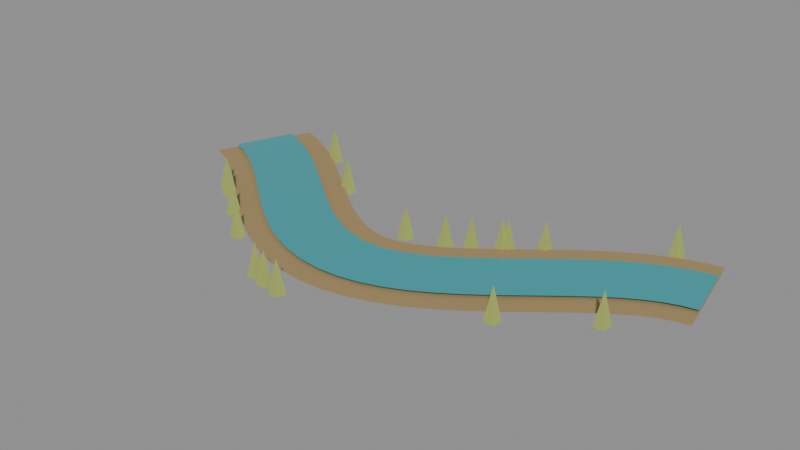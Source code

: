 # Source: FEATURE_FLOODPLAINS_v02.blend  (saved by Blender 5.2.44; exported with 4.5.12 LTS)
import bpy
from mathutils import Matrix  # noqa: F401  (used for matrix-valued properties, if any)

bpy.ops.wm.read_factory_settings(use_empty=True)
scene = bpy.context.scene
scene.name = 'FEATURE_FLOODPLAINS_v02'

# ---- materials (node trees are filled in below, after node groups)
mat_feature_silt = bpy.data.materials.new('Feature_silt')
mat_feature_silt.diffuse_color = (0.36, 0.25, 0.11, 1.0)
mat_feature_water = bpy.data.materials.new('Feature_water')
mat_feature_water.diffuse_color = (0.04, 0.35, 0.39, 1.0)
mat_feature_reeds = bpy.data.materials.new('Feature_reeds')
mat_feature_reeds.diffuse_color = (0.36, 0.42, 0.1, 1.0)

# ---- material node trees
mat_feature_silt.use_nodes = True; mat_feature_silt.node_tree.nodes.clear()
_N = mat_feature_silt.node_tree.nodes; _L = mat_feature_silt.node_tree.links
n0 = _N.new('ShaderNodeBsdfPrincipled'); n0.name = 'Principled BSDF'; n0.location = (-200, 100)
n0.inputs[0].default_value = (0.36, 0.25, 0.11, 1.0)
n0.inputs[2].default_value = 0.85
n0.inputs[10].default_value = 0.005
n1 = _N.new('ShaderNodeOutputMaterial'); n1.name = 'Material Output'; n1.location = (200, 100)
_L.new(n0.outputs[0], n1.inputs[0])
n1.is_active_output = True
mat_feature_water.use_nodes = True; mat_feature_water.node_tree.nodes.clear()
_N = mat_feature_water.node_tree.nodes; _L = mat_feature_water.node_tree.links
n0 = _N.new('ShaderNodeBsdfPrincipled'); n0.name = 'Principled BSDF'; n0.location = (-200, 100)
n0.inputs[0].default_value = (0.04, 0.35, 0.39, 1.0)
n0.inputs[2].default_value = 0.18
n0.inputs[10].default_value = 0.005
n1 = _N.new('ShaderNodeOutputMaterial'); n1.name = 'Material Output'; n1.location = (200, 100)
_L.new(n0.outputs[0], n1.inputs[0])
n1.is_active_output = True
mat_feature_reeds.use_nodes = True; mat_feature_reeds.node_tree.nodes.clear()
_N = mat_feature_reeds.node_tree.nodes; _L = mat_feature_reeds.node_tree.links
n0 = _N.new('ShaderNodeBsdfPrincipled'); n0.name = 'Principled BSDF'; n0.location = (-200, 100)
n0.inputs[0].default_value = (0.36, 0.42, 0.1, 1.0)
n0.inputs[2].default_value = 0.85
n0.inputs[10].default_value = 0.005
n1 = _N.new('ShaderNodeOutputMaterial'); n1.name = 'Material Output'; n1.location = (200, 100)
_L.new(n0.outputs[0], n1.inputs[0])
n1.is_active_output = True

# ---- meshes
me_alluvial_banks_002 = bpy.data.meshes.new('Alluvial_banks.002')
me_alluvial_banks_002.from_pydata([(-0.7204, 0.3485, 0.017), (-0.8396, 0.05158, 0.017), (-0.6607, 0.3243, 0.017), (-0.7953, 0.034, 0.017), (-0.5959, 0.2903, 0.017), (-0.7561, 0.01331, 0.017), (-0.5348, 0.2518, 0.017), (-0.7132, -0.01379, 0.017), (-0.4767, 0.2104, 0.017), (-0.6673, -0.04659, 0.017), (-0.4213, 0.1678, 0.017), (-0.6187, -0.084, 0.017), (-0.3681, 0.1253, 0.017), (-0.5679, -0.1246, 0.017), (-0.3172, 0.08466, 0.017), (-0.5148, -0.1671, 0.017), (-0.2686, 0.04718, 0.017), (-0.4594, -0.2097, 0.017), (-0.2226, 0.01429, 0.017), (-0.4014, -0.2511, 0.017), (-0.1797, -0.01291, 0.017), (-0.3403, -0.2897, 0.017), (-0.1404, -0.03371, 0.017), (-0.2756, -0.3238, 0.017), (-0.1052, -0.04803, 0.017), (-0.2068, -0.3515, 0.017), (-0.07386, -0.05643, 0.017), (-0.1341, -0.3707, 0.017), (-0.04531, -0.05984, 0.017), (-0.05869, -0.3796, 0.017), (-0.01743, -0.05887, 0.017), (0.01743, -0.377, 0.017), (0.01216, -0.05334, 0.017), (0.09184, -0.3633, 0.017), (0.04517, -0.04239, 0.017), (0.1628, -0.34, 0.017), (0.08225, -0.02519, 0.017), (0.2297, -0.3092, 0.017), (0.1232, -0.001468, 0.017), (0.2928, -0.2729, 0.017), (0.1676, 0.0284, 0.017), (0.3524, -0.2328, 0.017), (0.2148, 0.0635, 0.017), (0.4092, -0.1907, 0.017), (0.2644, 0.1026, 0.017), (0.4636, -0.1479, 0.017), (0.3164, 0.1443, 0.017), (0.5156, -0.1061, 0.017), (0.3705, 0.187, 0.017), (0.5655, -0.06673, 0.017), (0.4271, 0.2293, 0.017), (0.6129, -0.03123, 0.017), (0.4864, 0.2695, 0.017), (0.6576, -0.0008737, 0.017), (0.5492, 0.3062, 0.017), (0.6988, 0.0234, 0.017), (0.6157, 0.3376, 0.017), (0.7363, 0.04116, 0.017), (0.6864, 0.3616, 0.017), (0.7696, 0.05262, 0.017), (0.749, 0.3744, 0.017), (0.811, 0.06044, 0.017)], [], [(0, 1, 3, 2), (2, 3, 5, 4), (4, 5, 7, 6), (6, 7, 9, 8), (8, 9, 11, 10), (10, 11, 13, 12), (12, 13, 15, 14), (14, 15, 17, 16), (16, 17, 19, 18), (18, 19, 21, 20), (20, 21, 23, 22), (22, 23, 25, 24), (24, 25, 27, 26), (26, 27, 29, 28), (28, 29, 31, 30), (30, 31, 33, 32), (32, 33, 35, 34), (34, 35, 37, 36), (36, 37, 39, 38), (38, 39, 41, 40), (40, 41, 43, 42), (42, 43, 45, 44), (44, 45, 47, 46), (46, 47, 49, 48), (48, 49, 51, 50), (50, 51, 53, 52), (52, 53, 55, 54), (54, 55, 57, 56), (56, 57, 59, 58), (58, 59, 61, 60)])
me_alluvial_banks_002.materials.append(mat_feature_silt)
me_alluvial_banks_002.update()
me_river_channel_002 = bpy.data.meshes.new('River_channel.002')
me_river_channel_002.from_pydata([(-0.7446, 0.2882, 0.025), (-0.8154, 0.1119, 0.025), (-0.688, 0.2653, 0.025), (-0.768, 0.09297, 0.025), (-0.6284, 0.2341, 0.025), (-0.7236, 0.06958, 0.025), (-0.571, 0.1979, 0.025), (-0.677, 0.04016, 0.025), (-0.5154, 0.1582, 0.025), (-0.6286, 0.005619, 0.025), (-0.4614, 0.1166, 0.025), (-0.5786, -0.03286, 0.025), (-0.4087, 0.07457, 0.025), (-0.5273, -0.07387, 0.025), (-0.3573, 0.03353, 0.025), (-0.4747, -0.1159, 0.025), (-0.3074, -0.005003, 0.025), (-0.4206, -0.1576, 0.025), (-0.2589, -0.03962, 0.025), (-0.3651, -0.1972, 0.025), (-0.2123, -0.06913, 0.025), (-0.3077, -0.2335, 0.025), (-0.1679, -0.09263, 0.025), (-0.2481, -0.2649, 0.025), (-0.1258, -0.1097, 0.025), (-0.1862, -0.2898, 0.025), (-0.08611, -0.1203, 0.025), (-0.1219, -0.3069, 0.025), (-0.04803, -0.1248, 0.025), (-0.05597, -0.3146, 0.025), (-0.01035, -0.1235, 0.025), (0.01035, -0.3124, 0.025), (0.02834, -0.1163, 0.025), (0.07566, -0.3003, 0.025), (0.06907, -0.1028, 0.025), (0.1389, -0.2795, 0.025), (0.1122, -0.08287, 0.025), (0.1998, -0.2515, 0.025), (0.1577, -0.05659, 0.025), (0.2583, -0.2177, 0.025), (0.2051, -0.02466, 0.025), (0.3149, -0.1798, 0.025), (0.2543, 0.01188, 0.025), (0.3697, -0.139, 0.025), (0.3049, 0.05171, 0.025), (0.4231, -0.09703, 0.025), (0.3568, 0.0934, 0.025), (0.4752, -0.05525, 0.025), (0.4101, 0.1354, 0.025), (0.5259, -0.0152, 0.025), (0.4648, 0.1763, 0.025), (0.5752, 0.02168, 0.025), (0.5212, 0.2146, 0.025), (0.6228, 0.05405, 0.025), (0.5796, 0.2488, 0.025), (0.6684, 0.08085, 0.025), (0.6402, 0.2774, 0.025), (0.7118, 0.1014, 0.025), (0.7033, 0.2988, 0.025), (0.7527, 0.1154, 0.025), (0.7616, 0.3106, 0.025), (0.7984, 0.1242, 0.025)], [], [(0, 1, 3, 2), (2, 3, 5, 4), (4, 5, 7, 6), (6, 7, 9, 8), (8, 9, 11, 10), (10, 11, 13, 12), (12, 13, 15, 14), (14, 15, 17, 16), (16, 17, 19, 18), (18, 19, 21, 20), (20, 21, 23, 22), (22, 23, 25, 24), (24, 25, 27, 26), (26, 27, 29, 28), (28, 29, 31, 30), (30, 31, 33, 32), (32, 33, 35, 34), (34, 35, 37, 36), (36, 37, 39, 38), (38, 39, 41, 40), (40, 41, 43, 42), (42, 43, 45, 44), (44, 45, 47, 46), (46, 47, 49, 48), (48, 49, 51, 50), (50, 51, 53, 52), (52, 53, 55, 54), (54, 55, 57, 56), (56, 57, 59, 58), (58, 59, 61, 60)])
me_river_channel_002.materials.append(mat_feature_water)
me_river_channel_002.update()
me_cone_850 = bpy.data.meshes.new('Cone.850')
me_cone_850.from_pydata([(0.0, 0.025, -0.05), (0.02378, 0.007725, -0.05), (0.01469, -0.02023, -0.05), (-0.01469, -0.02023, -0.05), (-0.02378, 0.007725, -0.05), (0.0, 0.0, 0.05)], [], [(0, 5, 1), (1, 5, 2), (2, 5, 3), (0, 1, 2, 3, 4), (3, 5, 4), (4, 5, 0)])
_uv = me_cone_850.uv_layers.new(name='UVMap')
_uv.uv.foreach_set('vector', [0.25, 0.49, 0.25, 0.25, 0.4783, 0.3242, 0.4783, 0.3242, 0.25, 0.25, 0.3911, 0.05584, 0.3911, 0.05584, 0.25, 0.25, 0.1089, 0.05584, 0.75, 0.49, 0.9783, 0.3242, 0.8911, 0.05584, 0.6089, 0.05584, 0.5217, 0.3242, 0.1089, 0.05584, 0.25, 0.25, 0.02175, 0.3242, 0.02175, 0.3242, 0.25, 0.25, 0.25, 0.49])
me_cone_850.materials.append(mat_feature_reeds)
me_cone_850.update()
me_cone_851 = bpy.data.meshes.new('Cone.851')
me_cone_851.from_pydata([(0.0, 0.025, -0.05), (0.02378, 0.007725, -0.05), (0.01469, -0.02023, -0.05), (-0.01469, -0.02023, -0.05), (-0.02378, 0.007725, -0.05), (0.0, 0.0, 0.05)], [], [(0, 5, 1), (1, 5, 2), (2, 5, 3), (0, 1, 2, 3, 4), (3, 5, 4), (4, 5, 0)])
_uv = me_cone_851.uv_layers.new(name='UVMap')
_uv.uv.foreach_set('vector', [0.25, 0.49, 0.25, 0.25, 0.4783, 0.3242, 0.4783, 0.3242, 0.25, 0.25, 0.3911, 0.05584, 0.3911, 0.05584, 0.25, 0.25, 0.1089, 0.05584, 0.75, 0.49, 0.9783, 0.3242, 0.8911, 0.05584, 0.6089, 0.05584, 0.5217, 0.3242, 0.1089, 0.05584, 0.25, 0.25, 0.02175, 0.3242, 0.02175, 0.3242, 0.25, 0.25, 0.25, 0.49])
me_cone_851.materials.append(mat_feature_reeds)
me_cone_851.update()
me_cone_852 = bpy.data.meshes.new('Cone.852')
me_cone_852.from_pydata([(0.0, 0.025, -0.05), (0.02378, 0.007725, -0.05), (0.01469, -0.02023, -0.05), (-0.01469, -0.02023, -0.05), (-0.02378, 0.007725, -0.05), (0.0, 0.0, 0.05)], [], [(0, 5, 1), (1, 5, 2), (2, 5, 3), (0, 1, 2, 3, 4), (3, 5, 4), (4, 5, 0)])
_uv = me_cone_852.uv_layers.new(name='UVMap')
_uv.uv.foreach_set('vector', [0.25, 0.49, 0.25, 0.25, 0.4783, 0.3242, 0.4783, 0.3242, 0.25, 0.25, 0.3911, 0.05584, 0.3911, 0.05584, 0.25, 0.25, 0.1089, 0.05584, 0.75, 0.49, 0.9783, 0.3242, 0.8911, 0.05584, 0.6089, 0.05584, 0.5217, 0.3242, 0.1089, 0.05584, 0.25, 0.25, 0.02175, 0.3242, 0.02175, 0.3242, 0.25, 0.25, 0.25, 0.49])
me_cone_852.materials.append(mat_feature_reeds)
me_cone_852.update()
me_cone_853 = bpy.data.meshes.new('Cone.853')
me_cone_853.from_pydata([(0.0, 0.025, -0.05), (0.02378, 0.007725, -0.05), (0.01469, -0.02023, -0.05), (-0.01469, -0.02023, -0.05), (-0.02378, 0.007725, -0.05), (0.0, 0.0, 0.05)], [], [(0, 5, 1), (1, 5, 2), (2, 5, 3), (0, 1, 2, 3, 4), (3, 5, 4), (4, 5, 0)])
_uv = me_cone_853.uv_layers.new(name='UVMap')
_uv.uv.foreach_set('vector', [0.25, 0.49, 0.25, 0.25, 0.4783, 0.3242, 0.4783, 0.3242, 0.25, 0.25, 0.3911, 0.05584, 0.3911, 0.05584, 0.25, 0.25, 0.1089, 0.05584, 0.75, 0.49, 0.9783, 0.3242, 0.8911, 0.05584, 0.6089, 0.05584, 0.5217, 0.3242, 0.1089, 0.05584, 0.25, 0.25, 0.02175, 0.3242, 0.02175, 0.3242, 0.25, 0.25, 0.25, 0.49])
me_cone_853.materials.append(mat_feature_reeds)
me_cone_853.update()
me_cone_854 = bpy.data.meshes.new('Cone.854')
me_cone_854.from_pydata([(0.0, 0.025, -0.05), (0.02378, 0.007725, -0.05), (0.01469, -0.02023, -0.05), (-0.01469, -0.02023, -0.05), (-0.02378, 0.007725, -0.05), (0.0, 0.0, 0.05)], [], [(0, 5, 1), (1, 5, 2), (2, 5, 3), (0, 1, 2, 3, 4), (3, 5, 4), (4, 5, 0)])
_uv = me_cone_854.uv_layers.new(name='UVMap')
_uv.uv.foreach_set('vector', [0.25, 0.49, 0.25, 0.25, 0.4783, 0.3242, 0.4783, 0.3242, 0.25, 0.25, 0.3911, 0.05584, 0.3911, 0.05584, 0.25, 0.25, 0.1089, 0.05584, 0.75, 0.49, 0.9783, 0.3242, 0.8911, 0.05584, 0.6089, 0.05584, 0.5217, 0.3242, 0.1089, 0.05584, 0.25, 0.25, 0.02175, 0.3242, 0.02175, 0.3242, 0.25, 0.25, 0.25, 0.49])
me_cone_854.materials.append(mat_feature_reeds)
me_cone_854.update()
me_cone_855 = bpy.data.meshes.new('Cone.855')
me_cone_855.from_pydata([(0.0, 0.025, -0.05), (0.02378, 0.007725, -0.05), (0.01469, -0.02023, -0.05), (-0.01469, -0.02023, -0.05), (-0.02378, 0.007725, -0.05), (0.0, 0.0, 0.05)], [], [(0, 5, 1), (1, 5, 2), (2, 5, 3), (0, 1, 2, 3, 4), (3, 5, 4), (4, 5, 0)])
_uv = me_cone_855.uv_layers.new(name='UVMap')
_uv.uv.foreach_set('vector', [0.25, 0.49, 0.25, 0.25, 0.4783, 0.3242, 0.4783, 0.3242, 0.25, 0.25, 0.3911, 0.05584, 0.3911, 0.05584, 0.25, 0.25, 0.1089, 0.05584, 0.75, 0.49, 0.9783, 0.3242, 0.8911, 0.05584, 0.6089, 0.05584, 0.5217, 0.3242, 0.1089, 0.05584, 0.25, 0.25, 0.02175, 0.3242, 0.02175, 0.3242, 0.25, 0.25, 0.25, 0.49])
me_cone_855.materials.append(mat_feature_reeds)
me_cone_855.update()
me_cone_856 = bpy.data.meshes.new('Cone.856')
me_cone_856.from_pydata([(0.0, 0.025, -0.05), (0.02378, 0.007725, -0.05), (0.01469, -0.02023, -0.05), (-0.01469, -0.02023, -0.05), (-0.02378, 0.007725, -0.05), (0.0, 0.0, 0.05)], [], [(0, 5, 1), (1, 5, 2), (2, 5, 3), (0, 1, 2, 3, 4), (3, 5, 4), (4, 5, 0)])
_uv = me_cone_856.uv_layers.new(name='UVMap')
_uv.uv.foreach_set('vector', [0.25, 0.49, 0.25, 0.25, 0.4783, 0.3242, 0.4783, 0.3242, 0.25, 0.25, 0.3911, 0.05584, 0.3911, 0.05584, 0.25, 0.25, 0.1089, 0.05584, 0.75, 0.49, 0.9783, 0.3242, 0.8911, 0.05584, 0.6089, 0.05584, 0.5217, 0.3242, 0.1089, 0.05584, 0.25, 0.25, 0.02175, 0.3242, 0.02175, 0.3242, 0.25, 0.25, 0.25, 0.49])
me_cone_856.materials.append(mat_feature_reeds)
me_cone_856.update()
me_cone_857 = bpy.data.meshes.new('Cone.857')
me_cone_857.from_pydata([(0.0, 0.025, -0.05), (0.02378, 0.007725, -0.05), (0.01469, -0.02023, -0.05), (-0.01469, -0.02023, -0.05), (-0.02378, 0.007725, -0.05), (0.0, 0.0, 0.05)], [], [(0, 5, 1), (1, 5, 2), (2, 5, 3), (0, 1, 2, 3, 4), (3, 5, 4), (4, 5, 0)])
_uv = me_cone_857.uv_layers.new(name='UVMap')
_uv.uv.foreach_set('vector', [0.25, 0.49, 0.25, 0.25, 0.4783, 0.3242, 0.4783, 0.3242, 0.25, 0.25, 0.3911, 0.05584, 0.3911, 0.05584, 0.25, 0.25, 0.1089, 0.05584, 0.75, 0.49, 0.9783, 0.3242, 0.8911, 0.05584, 0.6089, 0.05584, 0.5217, 0.3242, 0.1089, 0.05584, 0.25, 0.25, 0.02175, 0.3242, 0.02175, 0.3242, 0.25, 0.25, 0.25, 0.49])
me_cone_857.materials.append(mat_feature_reeds)
me_cone_857.update()
me_cone_858 = bpy.data.meshes.new('Cone.858')
me_cone_858.from_pydata([(0.0, 0.025, -0.05), (0.02378, 0.007725, -0.05), (0.01469, -0.02023, -0.05), (-0.01469, -0.02023, -0.05), (-0.02378, 0.007725, -0.05), (0.0, 0.0, 0.05)], [], [(0, 5, 1), (1, 5, 2), (2, 5, 3), (0, 1, 2, 3, 4), (3, 5, 4), (4, 5, 0)])
_uv = me_cone_858.uv_layers.new(name='UVMap')
_uv.uv.foreach_set('vector', [0.25, 0.49, 0.25, 0.25, 0.4783, 0.3242, 0.4783, 0.3242, 0.25, 0.25, 0.3911, 0.05584, 0.3911, 0.05584, 0.25, 0.25, 0.1089, 0.05584, 0.75, 0.49, 0.9783, 0.3242, 0.8911, 0.05584, 0.6089, 0.05584, 0.5217, 0.3242, 0.1089, 0.05584, 0.25, 0.25, 0.02175, 0.3242, 0.02175, 0.3242, 0.25, 0.25, 0.25, 0.49])
me_cone_858.materials.append(mat_feature_reeds)
me_cone_858.update()
me_cone_859 = bpy.data.meshes.new('Cone.859')
me_cone_859.from_pydata([(0.0, 0.025, -0.05), (0.02378, 0.007725, -0.05), (0.01469, -0.02023, -0.05), (-0.01469, -0.02023, -0.05), (-0.02378, 0.007725, -0.05), (0.0, 0.0, 0.05)], [], [(0, 5, 1), (1, 5, 2), (2, 5, 3), (0, 1, 2, 3, 4), (3, 5, 4), (4, 5, 0)])
_uv = me_cone_859.uv_layers.new(name='UVMap')
_uv.uv.foreach_set('vector', [0.25, 0.49, 0.25, 0.25, 0.4783, 0.3242, 0.4783, 0.3242, 0.25, 0.25, 0.3911, 0.05584, 0.3911, 0.05584, 0.25, 0.25, 0.1089, 0.05584, 0.75, 0.49, 0.9783, 0.3242, 0.8911, 0.05584, 0.6089, 0.05584, 0.5217, 0.3242, 0.1089, 0.05584, 0.25, 0.25, 0.02175, 0.3242, 0.02175, 0.3242, 0.25, 0.25, 0.25, 0.49])
me_cone_859.materials.append(mat_feature_reeds)
me_cone_859.update()
me_cone_860 = bpy.data.meshes.new('Cone.860')
me_cone_860.from_pydata([(0.0, 0.025, -0.05), (0.02378, 0.007725, -0.05), (0.01469, -0.02023, -0.05), (-0.01469, -0.02023, -0.05), (-0.02378, 0.007725, -0.05), (0.0, 0.0, 0.05)], [], [(0, 5, 1), (1, 5, 2), (2, 5, 3), (0, 1, 2, 3, 4), (3, 5, 4), (4, 5, 0)])
_uv = me_cone_860.uv_layers.new(name='UVMap')
_uv.uv.foreach_set('vector', [0.25, 0.49, 0.25, 0.25, 0.4783, 0.3242, 0.4783, 0.3242, 0.25, 0.25, 0.3911, 0.05584, 0.3911, 0.05584, 0.25, 0.25, 0.1089, 0.05584, 0.75, 0.49, 0.9783, 0.3242, 0.8911, 0.05584, 0.6089, 0.05584, 0.5217, 0.3242, 0.1089, 0.05584, 0.25, 0.25, 0.02175, 0.3242, 0.02175, 0.3242, 0.25, 0.25, 0.25, 0.49])
me_cone_860.materials.append(mat_feature_reeds)
me_cone_860.update()
me_cone_861 = bpy.data.meshes.new('Cone.861')
me_cone_861.from_pydata([(0.0, 0.025, -0.05), (0.02378, 0.007725, -0.05), (0.01469, -0.02023, -0.05), (-0.01469, -0.02023, -0.05), (-0.02378, 0.007725, -0.05), (0.0, 0.0, 0.05)], [], [(0, 5, 1), (1, 5, 2), (2, 5, 3), (0, 1, 2, 3, 4), (3, 5, 4), (4, 5, 0)])
_uv = me_cone_861.uv_layers.new(name='UVMap')
_uv.uv.foreach_set('vector', [0.25, 0.49, 0.25, 0.25, 0.4783, 0.3242, 0.4783, 0.3242, 0.25, 0.25, 0.3911, 0.05584, 0.3911, 0.05584, 0.25, 0.25, 0.1089, 0.05584, 0.75, 0.49, 0.9783, 0.3242, 0.8911, 0.05584, 0.6089, 0.05584, 0.5217, 0.3242, 0.1089, 0.05584, 0.25, 0.25, 0.02175, 0.3242, 0.02175, 0.3242, 0.25, 0.25, 0.25, 0.49])
me_cone_861.materials.append(mat_feature_reeds)
me_cone_861.update()
me_cone_862 = bpy.data.meshes.new('Cone.862')
me_cone_862.from_pydata([(0.0, 0.025, -0.05), (0.02378, 0.007725, -0.05), (0.01469, -0.02023, -0.05), (-0.01469, -0.02023, -0.05), (-0.02378, 0.007725, -0.05), (0.0, 0.0, 0.05)], [], [(0, 5, 1), (1, 5, 2), (2, 5, 3), (0, 1, 2, 3, 4), (3, 5, 4), (4, 5, 0)])
_uv = me_cone_862.uv_layers.new(name='UVMap')
_uv.uv.foreach_set('vector', [0.25, 0.49, 0.25, 0.25, 0.4783, 0.3242, 0.4783, 0.3242, 0.25, 0.25, 0.3911, 0.05584, 0.3911, 0.05584, 0.25, 0.25, 0.1089, 0.05584, 0.75, 0.49, 0.9783, 0.3242, 0.8911, 0.05584, 0.6089, 0.05584, 0.5217, 0.3242, 0.1089, 0.05584, 0.25, 0.25, 0.02175, 0.3242, 0.02175, 0.3242, 0.25, 0.25, 0.25, 0.49])
me_cone_862.materials.append(mat_feature_reeds)
me_cone_862.update()
me_cone_863 = bpy.data.meshes.new('Cone.863')
me_cone_863.from_pydata([(0.0, 0.025, -0.05), (0.02378, 0.007725, -0.05), (0.01469, -0.02023, -0.05), (-0.01469, -0.02023, -0.05), (-0.02378, 0.007725, -0.05), (0.0, 0.0, 0.05)], [], [(0, 5, 1), (1, 5, 2), (2, 5, 3), (0, 1, 2, 3, 4), (3, 5, 4), (4, 5, 0)])
_uv = me_cone_863.uv_layers.new(name='UVMap')
_uv.uv.foreach_set('vector', [0.25, 0.49, 0.25, 0.25, 0.4783, 0.3242, 0.4783, 0.3242, 0.25, 0.25, 0.3911, 0.05584, 0.3911, 0.05584, 0.25, 0.25, 0.1089, 0.05584, 0.75, 0.49, 0.9783, 0.3242, 0.8911, 0.05584, 0.6089, 0.05584, 0.5217, 0.3242, 0.1089, 0.05584, 0.25, 0.25, 0.02175, 0.3242, 0.02175, 0.3242, 0.25, 0.25, 0.25, 0.49])
me_cone_863.materials.append(mat_feature_reeds)
me_cone_863.update()
me_cone_864 = bpy.data.meshes.new('Cone.864')
me_cone_864.from_pydata([(0.0, 0.025, -0.05), (0.02378, 0.007725, -0.05), (0.01469, -0.02023, -0.05), (-0.01469, -0.02023, -0.05), (-0.02378, 0.007725, -0.05), (0.0, 0.0, 0.05)], [], [(0, 5, 1), (1, 5, 2), (2, 5, 3), (0, 1, 2, 3, 4), (3, 5, 4), (4, 5, 0)])
_uv = me_cone_864.uv_layers.new(name='UVMap')
_uv.uv.foreach_set('vector', [0.25, 0.49, 0.25, 0.25, 0.4783, 0.3242, 0.4783, 0.3242, 0.25, 0.25, 0.3911, 0.05584, 0.3911, 0.05584, 0.25, 0.25, 0.1089, 0.05584, 0.75, 0.49, 0.9783, 0.3242, 0.8911, 0.05584, 0.6089, 0.05584, 0.5217, 0.3242, 0.1089, 0.05584, 0.25, 0.25, 0.02175, 0.3242, 0.02175, 0.3242, 0.25, 0.25, 0.25, 0.49])
me_cone_864.materials.append(mat_feature_reeds)
me_cone_864.update()
me_cone_865 = bpy.data.meshes.new('Cone.865')
me_cone_865.from_pydata([(0.0, 0.025, -0.05), (0.02378, 0.007725, -0.05), (0.01469, -0.02023, -0.05), (-0.01469, -0.02023, -0.05), (-0.02378, 0.007725, -0.05), (0.0, 0.0, 0.05)], [], [(0, 5, 1), (1, 5, 2), (2, 5, 3), (0, 1, 2, 3, 4), (3, 5, 4), (4, 5, 0)])
_uv = me_cone_865.uv_layers.new(name='UVMap')
_uv.uv.foreach_set('vector', [0.25, 0.49, 0.25, 0.25, 0.4783, 0.3242, 0.4783, 0.3242, 0.25, 0.25, 0.3911, 0.05584, 0.3911, 0.05584, 0.25, 0.25, 0.1089, 0.05584, 0.75, 0.49, 0.9783, 0.3242, 0.8911, 0.05584, 0.6089, 0.05584, 0.5217, 0.3242, 0.1089, 0.05584, 0.25, 0.25, 0.02175, 0.3242, 0.02175, 0.3242, 0.25, 0.25, 0.25, 0.49])
me_cone_865.materials.append(mat_feature_reeds)
me_cone_865.update()
me_cone_866 = bpy.data.meshes.new('Cone.866')
me_cone_866.from_pydata([(0.0, 0.025, -0.05), (0.02378, 0.007725, -0.05), (0.01469, -0.02023, -0.05), (-0.01469, -0.02023, -0.05), (-0.02378, 0.007725, -0.05), (0.0, 0.0, 0.05)], [], [(0, 5, 1), (1, 5, 2), (2, 5, 3), (0, 1, 2, 3, 4), (3, 5, 4), (4, 5, 0)])
_uv = me_cone_866.uv_layers.new(name='UVMap')
_uv.uv.foreach_set('vector', [0.25, 0.49, 0.25, 0.25, 0.4783, 0.3242, 0.4783, 0.3242, 0.25, 0.25, 0.3911, 0.05584, 0.3911, 0.05584, 0.25, 0.25, 0.1089, 0.05584, 0.75, 0.49, 0.9783, 0.3242, 0.8911, 0.05584, 0.6089, 0.05584, 0.5217, 0.3242, 0.1089, 0.05584, 0.25, 0.25, 0.02175, 0.3242, 0.02175, 0.3242, 0.25, 0.25, 0.25, 0.49])
me_cone_866.materials.append(mat_feature_reeds)
me_cone_866.update()
me_cone_867 = bpy.data.meshes.new('Cone.867')
me_cone_867.from_pydata([(0.0, 0.025, -0.05), (0.02378, 0.007725, -0.05), (0.01469, -0.02023, -0.05), (-0.01469, -0.02023, -0.05), (-0.02378, 0.007725, -0.05), (0.0, 0.0, 0.05)], [], [(0, 5, 1), (1, 5, 2), (2, 5, 3), (0, 1, 2, 3, 4), (3, 5, 4), (4, 5, 0)])
_uv = me_cone_867.uv_layers.new(name='UVMap')
_uv.uv.foreach_set('vector', [0.25, 0.49, 0.25, 0.25, 0.4783, 0.3242, 0.4783, 0.3242, 0.25, 0.25, 0.3911, 0.05584, 0.3911, 0.05584, 0.25, 0.25, 0.1089, 0.05584, 0.75, 0.49, 0.9783, 0.3242, 0.8911, 0.05584, 0.6089, 0.05584, 0.5217, 0.3242, 0.1089, 0.05584, 0.25, 0.25, 0.02175, 0.3242, 0.02175, 0.3242, 0.25, 0.25, 0.25, 0.49])
me_cone_867.materials.append(mat_feature_reeds)
me_cone_867.update()
me_cone_868 = bpy.data.meshes.new('Cone.868')
me_cone_868.from_pydata([(0.0, 0.025, -0.05), (0.02378, 0.007725, -0.05), (0.01469, -0.02023, -0.05), (-0.01469, -0.02023, -0.05), (-0.02378, 0.007725, -0.05), (0.0, 0.0, 0.05)], [], [(0, 5, 1), (1, 5, 2), (2, 5, 3), (0, 1, 2, 3, 4), (3, 5, 4), (4, 5, 0)])
_uv = me_cone_868.uv_layers.new(name='UVMap')
_uv.uv.foreach_set('vector', [0.25, 0.49, 0.25, 0.25, 0.4783, 0.3242, 0.4783, 0.3242, 0.25, 0.25, 0.3911, 0.05584, 0.3911, 0.05584, 0.25, 0.25, 0.1089, 0.05584, 0.75, 0.49, 0.9783, 0.3242, 0.8911, 0.05584, 0.6089, 0.05584, 0.5217, 0.3242, 0.1089, 0.05584, 0.25, 0.25, 0.02175, 0.3242, 0.02175, 0.3242, 0.25, 0.25, 0.25, 0.49])
me_cone_868.materials.append(mat_feature_reeds)
me_cone_868.update()
me_cone_869 = bpy.data.meshes.new('Cone.869')
me_cone_869.from_pydata([(0.0, 0.025, -0.05), (0.02378, 0.007725, -0.05), (0.01469, -0.02023, -0.05), (-0.01469, -0.02023, -0.05), (-0.02378, 0.007725, -0.05), (0.0, 0.0, 0.05)], [], [(0, 5, 1), (1, 5, 2), (2, 5, 3), (0, 1, 2, 3, 4), (3, 5, 4), (4, 5, 0)])
_uv = me_cone_869.uv_layers.new(name='UVMap')
_uv.uv.foreach_set('vector', [0.25, 0.49, 0.25, 0.25, 0.4783, 0.3242, 0.4783, 0.3242, 0.25, 0.25, 0.3911, 0.05584, 0.3911, 0.05584, 0.25, 0.25, 0.1089, 0.05584, 0.75, 0.49, 0.9783, 0.3242, 0.8911, 0.05584, 0.6089, 0.05584, 0.5217, 0.3242, 0.1089, 0.05584, 0.25, 0.25, 0.02175, 0.3242, 0.02175, 0.3242, 0.25, 0.25, 0.25, 0.49])
me_cone_869.materials.append(mat_feature_reeds)
me_cone_869.update()

# ---- objects
ob_feature_floodplains_v02 = bpy.data.objects.new('FEATURE_FLOODPLAINS_v02', None)
ob_alluvial_banks_002 = bpy.data.objects.new('Alluvial_banks.002', me_alluvial_banks_002)
ob_river_channel_002 = bpy.data.objects.new('River_channel.002', me_river_channel_002)
ob_riparian_grass_040 = bpy.data.objects.new('Riparian_grass.040', me_cone_850)
ob_riparian_grass_041 = bpy.data.objects.new('Riparian_grass.041', me_cone_851)
ob_riparian_grass_042 = bpy.data.objects.new('Riparian_grass.042', me_cone_852)
ob_riparian_grass_043 = bpy.data.objects.new('Riparian_grass.043', me_cone_853)
ob_riparian_grass_044 = bpy.data.objects.new('Riparian_grass.044', me_cone_854)
ob_riparian_grass_045 = bpy.data.objects.new('Riparian_grass.045', me_cone_855)
ob_riparian_grass_046 = bpy.data.objects.new('Riparian_grass.046', me_cone_856)
ob_riparian_grass_047 = bpy.data.objects.new('Riparian_grass.047', me_cone_857)
ob_riparian_grass_048 = bpy.data.objects.new('Riparian_grass.048', me_cone_858)
ob_riparian_grass_049 = bpy.data.objects.new('Riparian_grass.049', me_cone_859)
ob_riparian_grass_050 = bpy.data.objects.new('Riparian_grass.050', me_cone_860)
ob_riparian_grass_051 = bpy.data.objects.new('Riparian_grass.051', me_cone_861)
ob_riparian_grass_052 = bpy.data.objects.new('Riparian_grass.052', me_cone_862)
ob_riparian_grass_053 = bpy.data.objects.new('Riparian_grass.053', me_cone_863)
ob_riparian_grass_054 = bpy.data.objects.new('Riparian_grass.054', me_cone_864)
ob_riparian_grass_055 = bpy.data.objects.new('Riparian_grass.055', me_cone_865)
ob_riparian_grass_056 = bpy.data.objects.new('Riparian_grass.056', me_cone_866)
ob_riparian_grass_057 = bpy.data.objects.new('Riparian_grass.057', me_cone_867)
ob_riparian_grass_058 = bpy.data.objects.new('Riparian_grass.058', me_cone_868)
ob_riparian_grass_059 = bpy.data.objects.new('Riparian_grass.059', me_cone_869)

# ---- transforms, parenting, visibility, modifiers, constraints
ob_feature_floodplains_v02.location = (0.0, 0.0, 0.0)
ob_alluvial_banks_002.parent = ob_feature_floodplains_v02
ob_alluvial_banks_002.location = (0.0, 0.0, 0.0)
ob_river_channel_002.parent = ob_feature_floodplains_v02
ob_river_channel_002.location = (0.0, 0.0, 0.0)
ob_riparian_grass_040.parent = ob_feature_floodplains_v02
ob_riparian_grass_040.location = (-0.4929, -0.1996, 0.05)
ob_riparian_grass_041.parent = ob_feature_floodplains_v02
ob_riparian_grass_041.location = (-0.1793, -0.4112, 0.05)
ob_riparian_grass_042.parent = ob_feature_floodplains_v02
ob_riparian_grass_042.location = (0.0998, 0.02717, 0.05)
ob_riparian_grass_043.parent = ob_feature_floodplains_v02
ob_riparian_grass_043.location = (-0.01719, 0.0006151, 0.05)
ob_riparian_grass_044.parent = ob_feature_floodplains_v02
ob_riparian_grass_044.location = (-0.3377, 0.1195, 0.05)
ob_riparian_grass_045.parent = ob_feature_floodplains_v02
ob_riparian_grass_045.location = (0.6083, 0.3762, 0.05)
ob_riparian_grass_046.parent = ob_feature_floodplains_v02
ob_riparian_grass_046.location = (0.6338, -0.05007, 0.05)
ob_riparian_grass_047.parent = ob_feature_floodplains_v02
ob_riparian_grass_047.location = (0.4177, -0.1996, 0.05)
ob_riparian_grass_048.parent = ob_feature_floodplains_v02
ob_riparian_grass_048.location = (-0.6332, -0.09486, 0.05)
ob_riparian_grass_049.parent = ob_feature_floodplains_v02
ob_riparian_grass_049.location = (-0.07371, -0.4381, 0.05)
ob_riparian_grass_050.parent = ob_feature_floodplains_v02
ob_riparian_grass_050.location = (-0.3797, -0.2894, 0.05)
ob_riparian_grass_051.parent = ob_feature_floodplains_v02
ob_riparian_grass_051.location = (0.3274, 0.1684, 0.05)
ob_riparian_grass_052.parent = ob_feature_floodplains_v02
ob_riparian_grass_052.location = (-0.536, 0.2744, 0.05)
ob_riparian_grass_053.parent = ob_feature_floodplains_v02
ob_riparian_grass_053.location = (-0.5192, 0.2612, 0.05)
ob_riparian_grass_054.parent = ob_feature_floodplains_v02
ob_riparian_grass_054.location = (-0.1311, -0.4273, 0.05)
ob_riparian_grass_055.parent = ob_feature_floodplains_v02
ob_riparian_grass_055.location = (-0.3477, 0.1267, 0.05)
ob_riparian_grass_056.parent = ob_feature_floodplains_v02
ob_riparian_grass_056.location = (0.1637, 0.05692, 0.05)
ob_riparian_grass_057.parent = ob_feature_floodplains_v02
ob_riparian_grass_057.location = (0.2354, 0.1007, 0.05)
ob_riparian_grass_058.parent = ob_feature_floodplains_v02
ob_riparian_grass_058.location = (0.2476, 0.109, 0.05)
ob_riparian_grass_059.parent = ob_feature_floodplains_v02
ob_riparian_grass_059.location = (-0.5959, -0.1206, 0.05)

# ---- collection membership
scene.collection.objects.link(ob_feature_floodplains_v02)
scene.collection.objects.link(ob_alluvial_banks_002)
scene.collection.objects.link(ob_river_channel_002)
scene.collection.objects.link(ob_riparian_grass_040)
scene.collection.objects.link(ob_riparian_grass_041)
scene.collection.objects.link(ob_riparian_grass_042)
scene.collection.objects.link(ob_riparian_grass_043)
scene.collection.objects.link(ob_riparian_grass_044)
scene.collection.objects.link(ob_riparian_grass_045)
scene.collection.objects.link(ob_riparian_grass_046)
scene.collection.objects.link(ob_riparian_grass_047)
scene.collection.objects.link(ob_riparian_grass_048)
scene.collection.objects.link(ob_riparian_grass_049)
scene.collection.objects.link(ob_riparian_grass_050)
scene.collection.objects.link(ob_riparian_grass_051)
scene.collection.objects.link(ob_riparian_grass_052)
scene.collection.objects.link(ob_riparian_grass_053)
scene.collection.objects.link(ob_riparian_grass_054)
scene.collection.objects.link(ob_riparian_grass_055)
scene.collection.objects.link(ob_riparian_grass_056)
scene.collection.objects.link(ob_riparian_grass_057)
scene.collection.objects.link(ob_riparian_grass_058)
scene.collection.objects.link(ob_riparian_grass_059)

# ---- scene / render settings (as saved in the file)
scene.frame_start = 1; scene.frame_end = 250; scene.frame_set(1)
scene.render.engine = 'BLENDER_EEVEE_NEXT'
scene.render.image_settings.exr_codec = 'NONE'
scene.render.use_bake_clear = False
scene.render.bake_margin = 0
scene.render.bake_bias = 0.0
scene.render.bake_samples = 0
scene.render.simplify_subdivision_render = 0
scene.render.simplify_child_particles_render = 0.0
scene.render.compositor_device = 'GPU'
scene.eevee.use_volume_custom_range = False
scene.eevee.gtao_distance = 0.0
scene.eevee.use_fast_gi = False
scene.eevee.fast_gi_thickness_near = 0.1
scene.eevee.fast_gi_thickness_far = 0.0
scene.eevee.ray_tracing_options.screen_trace_thickness = 0.1
bpy.context.view_layer.update()

# ---- added for rendering (the .blend has no active camera and no usable light): camera, sun + grey world if the file has none
cam_auto = bpy.data.cameras.new('AutoCamera')
cam_auto.lens = 50.0
cam_auto.sensor_width = 36.0
cam_auto.clip_end = 1000.0
ob_auto_camera = bpy.data.objects.new('AutoCamera', cam_auto)
scene.collection.objects.link(ob_auto_camera)
ob_auto_camera.location = (1.71009, -2.09782, 1.42951)
ob_auto_camera.rotation_euler = (1.09748, -7.21219e-08, 0.694738)
scene.camera = ob_auto_camera
light_auto_sun = bpy.data.lights.new('AutoSun', 'SUN')
light_auto_sun.energy = 3.0
light_auto_sun.angle = 0.0523599
ob_auto_sun = bpy.data.objects.new('AutoSun', light_auto_sun)
scene.collection.objects.link(ob_auto_sun)
ob_auto_sun.rotation_euler = (0.872665, 0.174533, 0.523599)
if scene.world is None:
    world_auto = bpy.data.worlds.new('AutoWorld')
    world_auto.color = (0.3, 0.3, 0.3)
    scene.world = world_auto
bpy.context.view_layer.update()
